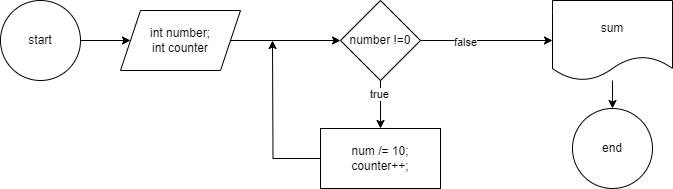

The diagram above was exported from draw.io. Its source (the exported page's mxGraphModel, read from the mxfile embedded in the PNG):
<mxGraphModel dx="1290" dy="557" grid="1" gridSize="8" guides="1" tooltips="1" connect="1" arrows="1" fold="1" page="1" pageScale="1" pageWidth="850" pageHeight="1100" math="0" shadow="0">
  <root>
    <mxCell id="0" />
    <mxCell id="1" parent="0" />
    <mxCell id="g0FF1QyMZ7Ih2K_uW-EY-3" value="" style="edgeStyle=orthogonalEdgeStyle;rounded=0;orthogonalLoop=1;jettySize=auto;html=1;" edge="1" parent="1" source="g0FF1QyMZ7Ih2K_uW-EY-1" target="g0FF1QyMZ7Ih2K_uW-EY-2">
      <mxGeometry relative="1" as="geometry" />
    </mxCell>
    <mxCell id="g0FF1QyMZ7Ih2K_uW-EY-1" value="start" style="ellipse;whiteSpace=wrap;html=1;aspect=fixed;" vertex="1" parent="1">
      <mxGeometry x="32" y="32" width="80" height="80" as="geometry" />
    </mxCell>
    <mxCell id="g0FF1QyMZ7Ih2K_uW-EY-5" value="" style="edgeStyle=orthogonalEdgeStyle;rounded=0;orthogonalLoop=1;jettySize=auto;html=1;" edge="1" parent="1" source="g0FF1QyMZ7Ih2K_uW-EY-2" target="g0FF1QyMZ7Ih2K_uW-EY-4">
      <mxGeometry relative="1" as="geometry" />
    </mxCell>
    <mxCell id="g0FF1QyMZ7Ih2K_uW-EY-2" value="int number;&lt;div&gt;int counter&lt;/div&gt;" style="shape=parallelogram;perimeter=parallelogramPerimeter;whiteSpace=wrap;html=1;fixedSize=1;" vertex="1" parent="1">
      <mxGeometry x="152" y="42" width="120" height="60" as="geometry" />
    </mxCell>
    <mxCell id="g0FF1QyMZ7Ih2K_uW-EY-7" value="" style="edgeStyle=orthogonalEdgeStyle;rounded=0;orthogonalLoop=1;jettySize=auto;html=1;" edge="1" parent="1" source="g0FF1QyMZ7Ih2K_uW-EY-4" target="g0FF1QyMZ7Ih2K_uW-EY-6">
      <mxGeometry relative="1" as="geometry" />
    </mxCell>
    <mxCell id="g0FF1QyMZ7Ih2K_uW-EY-8" value="true" style="edgeLabel;html=1;align=center;verticalAlign=middle;resizable=0;points=[];" vertex="1" connectable="0" parent="g0FF1QyMZ7Ih2K_uW-EY-7">
      <mxGeometry x="-0.4583" y="-2" relative="1" as="geometry">
        <mxPoint as="offset" />
      </mxGeometry>
    </mxCell>
    <mxCell id="g0FF1QyMZ7Ih2K_uW-EY-11" value="" style="edgeStyle=orthogonalEdgeStyle;rounded=0;orthogonalLoop=1;jettySize=auto;html=1;" edge="1" parent="1" source="g0FF1QyMZ7Ih2K_uW-EY-4" target="g0FF1QyMZ7Ih2K_uW-EY-10">
      <mxGeometry relative="1" as="geometry" />
    </mxCell>
    <mxCell id="g0FF1QyMZ7Ih2K_uW-EY-12" value="false" style="edgeLabel;html=1;align=center;verticalAlign=middle;resizable=0;points=[];" vertex="1" connectable="0" parent="g0FF1QyMZ7Ih2K_uW-EY-11">
      <mxGeometry x="-0.34" y="-1" relative="1" as="geometry">
        <mxPoint as="offset" />
      </mxGeometry>
    </mxCell>
    <mxCell id="g0FF1QyMZ7Ih2K_uW-EY-4" value="number !=0" style="rhombus;whiteSpace=wrap;html=1;" vertex="1" parent="1">
      <mxGeometry x="372" y="32" width="80" height="80" as="geometry" />
    </mxCell>
    <mxCell id="g0FF1QyMZ7Ih2K_uW-EY-9" style="edgeStyle=orthogonalEdgeStyle;rounded=0;orthogonalLoop=1;jettySize=auto;html=1;" edge="1" parent="1" source="g0FF1QyMZ7Ih2K_uW-EY-6">
      <mxGeometry relative="1" as="geometry">
        <mxPoint x="304" y="72" as="targetPoint" />
      </mxGeometry>
    </mxCell>
    <mxCell id="g0FF1QyMZ7Ih2K_uW-EY-6" value="num /= 10;&lt;div&gt;counter++;&lt;/div&gt;" style="whiteSpace=wrap;html=1;" vertex="1" parent="1">
      <mxGeometry x="352" y="160" width="120" height="60" as="geometry" />
    </mxCell>
    <mxCell id="g0FF1QyMZ7Ih2K_uW-EY-14" value="" style="edgeStyle=orthogonalEdgeStyle;rounded=0;orthogonalLoop=1;jettySize=auto;html=1;" edge="1" parent="1" source="g0FF1QyMZ7Ih2K_uW-EY-10" target="g0FF1QyMZ7Ih2K_uW-EY-13">
      <mxGeometry relative="1" as="geometry" />
    </mxCell>
    <mxCell id="g0FF1QyMZ7Ih2K_uW-EY-10" value="sum" style="shape=document;whiteSpace=wrap;html=1;boundedLbl=1;" vertex="1" parent="1">
      <mxGeometry x="584" y="32" width="120" height="80" as="geometry" />
    </mxCell>
    <mxCell id="g0FF1QyMZ7Ih2K_uW-EY-13" value="end" style="ellipse;whiteSpace=wrap;html=1;aspect=fixed;" vertex="1" parent="1">
      <mxGeometry x="604" y="140" width="80" height="80" as="geometry" />
    </mxCell>
  </root>
</mxGraphModel>